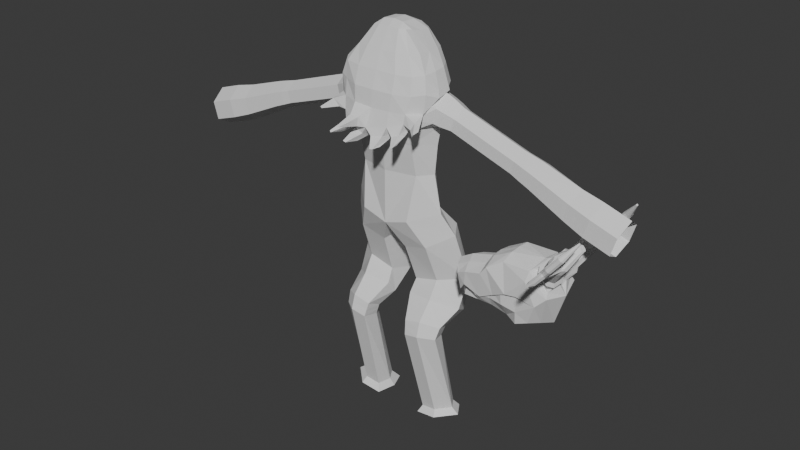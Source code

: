 # Source: shrieking.blend  (saved by Blender 5.0.119; exported with 4.5.12 LTS)
import bpy
from mathutils import Matrix  # noqa: F401  (used for matrix-valued properties, if any)

bpy.ops.wm.read_factory_settings(use_empty=True)
scene = bpy.context.scene
scene.name = 'Scene'

# ---- collections
col_collection = bpy.data.collections.new('Collection'); scene.collection.children.link(col_collection)

# ---- world
world_world = bpy.data.worlds.new('World'); scene.world = world_world
world_world.use_nodes = True; world_world.node_tree.nodes.clear()
_N = world_world.node_tree.nodes; _L = world_world.node_tree.links
n0 = _N.new('ShaderNodeOutputWorld'); n0.name = 'World Output'; n0.location = (200, 100)
n1 = _N.new('ShaderNodeBackground'); n1.name = 'Background'; n1.location = (-200, 100)
n1.inputs[0].default_value = (0.05088, 0.05088, 0.05088, 1.0)
_L.new(n1.outputs[0], n0.inputs[0])
n0.is_active_output = True
world_world.color = (0.05088, 0.05088, 0.05088)
world_world.sun_shadow_jitter_overblur = 0.0

# ---- meshes
me_plane = bpy.data.meshes.new('Plane')
me_plane.from_pydata([(0.837, 0.001882, 0.1487), (1.219, 0.001882, 0.1487), (1.638, 0.001882, 0.1077), (1.814, 0.001882, 0.1761), (1.916, 0.001882, 0.4938), (1.676, 0.001882, 0.7931), (1.4, -0.003426, 0.8142), (1.203, 0.001882, 0.7149), (1.117, 0.001882, 0.6299), (0.8905, 0.001882, 0.5634), (0.745, 0.002915, 0.4788), (0.7888, 0.001882, 0.2308), (0.8721, 0.001882, 0.4942), (1.098, 0.001882, 0.508), (1.493, -0.0004795, 0.6515), (1.018, 0.001882, 0.1487), (1.441, 0.001882, 0.1017), (0.9149, 0.1484, 0.2041), (1.224, 0.1484, 0.2041), (1.545, 0.2362, 0.1662), (1.68, 0.2362, 0.2251), (1.756, 0.2662, 0.4332), (1.645, 0.2662, 0.65), (1.368, 0.2054, 0.7305), (1.212, 0.2482, 0.6344), (1.146, 0.2482, 0.5473), (0.9719, 0.2337, 0.4963), (0.8656, 0.2065, 0.4408), (0.8939, 0.1891, 0.2695), (0.9579, 0.224, 0.3571), (1.131, 0.2169, 0.2852), (1.434, 0.2649, 0.4443), (1.069, 0.1484, 0.2041), (1.395, 0.1484, 0.1681), (1.295, 0.001882, 0.5969), (1.283, 0.2307, 0.3647), (1.549, 0.255, 0.4563), (0.8265, 0.0004585, 0.3147), (0.9582, 0.1986, 0.3673), (1.076, 0.2114, 0.346), (1.238, 0.1898, 0.4008), (1.372, 0.239, 0.4489), (1.549, 0.2287, 0.4731), (1.747, 0.1191, 0.2006), (1.855, 0.2292, 0.5299), (0.8414, 0.09278, 0.2502), (0.9335, 0.1577, 0.463), (1.663, 0.2292, 0.7497), (1.114, 0.1885, 0.4375), (1.401, 0.1202, 0.8086), (1.464, 0.1885, 0.6207), (1.208, 0.1191, 0.7019), (1.044, 0.07513, 0.1764), (1.222, 0.07513, 0.1764), (1.132, 0.1191, 0.6016), (0.86, 0.07674, 0.1771), (1.418, 0.07513, 0.1349), (1.592, 0.1191, 0.1333), (0.9312, 0.1191, 0.5429), (0.8053, 0.1201, 0.4728), (1.289, 0.1885, 0.5291), (0.8527, 0.08702, 0.3172), (1.055, 0.08946, 0.3022), (1.221, 0.09059, 0.313), (1.396, 0.09123, 0.3098), (1.016, 0.0002196, 0.2622), (1.218, 0.0002196, 0.2622), (1.407, 0.0004585, 0.2759), (1.487, 0.1836, 0.7115), (1.55, -0.002609, 0.7358), (1.549, 0.09191, 0.3052), (1.56, 0.001143, 0.2714), (0.9304, 0.1484, 0.2808), (0.8317, 0.00117, 0.2317), (1.543, 0.2428, 0.2887), (1.383, 0.2374, 0.3085), (1.229, 0.1996, 0.303), (1.072, 0.1996, 0.2749), (0.8475, 0.08702, 0.2475), (1.85, 0.06677, 0.8569), (1.8, 0.1083, 0.8762), (1.938, 0.1124, 0.6897), (1.924, 0.07144, 0.7519), (1.85, 0.2391, 0.6745), (1.9, 0.1966, 0.6528), (1.751, 0.2052, 0.8307), (1.761, 0.2425, 0.7753), (1.735, 0.04869, 0.7928), (1.762, 0.001016, 0.7715), (1.718, 0.001395, 0.8049), (1.856, 0.006336, 0.6469), (1.874, 0.05581, 0.6129), (1.867, 0.001794, 0.5828), (1.86, 0.1555, 0.6074), (1.822, 0.1893, 0.6137), (1.837, 0.1853, 0.576), (1.721, 0.1868, 0.7134), (1.714, 0.1546, 0.7681), (1.68, 0.1843, 0.7593), (1.832, 0.136, 0.8637), (1.868, 0.106, 0.8498), (1.921, 0.1094, 0.7741), (1.931, 0.1389, 0.7293), (1.904, 0.1995, 0.7028), (1.868, 0.2302, 0.7184), (1.803, 0.2326, 0.791), (1.796, 0.2057, 0.8309), (1.897, 0.2028, 0.9732), (1.923, 0.1689, 0.9507), (1.992, 0.1791, 0.8891), (2.021, 0.2168, 0.8627), (2.022, 0.2884, 0.8632), (1.894, 0.2876, 0.9714), (1.942, 0.2036, 1.026), (1.969, 0.1698, 1.003), (2.037, 0.18, 0.9417), (2.067, 0.2177, 0.9154), (2.068, 0.2893, 0.9159), (1.94, 0.2885, 1.024), (2.105, 0.1401, 1.128), (2.115, 0.1271, 1.12), (2.141, 0.131, 1.096), (2.153, 0.1454, 1.086), (2.153, 0.1729, 1.086), (2.143, 0.1859, 1.095), (2.113, 0.186, 1.119), (2.104, 0.1726, 1.127), (2.009, 0.3225, 0.8877), (1.986, 0.3223, 0.8854), (1.989, 0.3155, 0.8635), (2.008, 0.3093, 0.8705), (1.919, 0.3223, 0.9386), (1.917, 0.3226, 0.9615), (1.901, 0.309, 0.9575), (1.898, 0.3153, 0.9364), (2.041, 0.3234, 0.9496), (2.043, 0.3231, 0.9268), (2.059, 0.3104, 0.9305), (2.06, 0.3133, 0.9507), (1.95, 0.3232, 1.001), (1.974, 0.3234, 1.003), (1.972, 0.3136, 1.021), (1.953, 0.3099, 1.017), (1.939, 0.5526, 0.9241), (1.938, 0.5538, 0.9475), (1.981, 0.5503, 0.9109), (1.957, 0.5511, 0.9091), (1.986, 0.5535, 0.9778), (1.955, 0.5279, 0.972), (2.003, 0.5254, 0.9309), (2.003, 0.552, 0.9626), (1.962, 0.4725, 0.8962), (1.986, 0.4722, 0.8983), (1.927, 0.4739, 0.9249), (1.925, 0.4746, 0.948), (1.953, 0.4874, 0.9778), (1.976, 0.4748, 0.9818), (2.011, 0.4734, 0.953), (2.011, 0.485, 0.93), (1.977, 0.7401, 0.9821), (1.979, 0.7389, 0.9587), (1.996, 0.7374, 0.9437), (2.02, 0.7366, 0.9455), (2.025, 0.7398, 1.012), (2.001, 0.7406, 1.01), (2.044, 0.737, 0.9736), (2.043, 0.7383, 0.9973), (2.04, 0.5864, 1.049), (2.03, 0.5714, 1.063), (2.081, 0.5668, 1.024), (2.065, 0.5842, 1.03), (2.036, 0.5274, 1.074), (2.052, 0.5105, 1.068), (2.081, 0.5091, 1.045), (2.091, 0.5248, 1.032), (2.14, 0.5663, 1.2), (2.154, 0.5806, 1.189), (2.177, 0.5774, 1.17), (2.19, 0.5597, 1.159), (2.147, 0.5018, 1.19), (2.136, 0.519, 1.2), (2.189, 0.5139, 1.157), (2.176, 0.4991, 1.167), (2.028, 0.8475, 1.011), (2.028, 0.8481, 1.021), (2.038, 0.8483, 1.033), (2.048, 0.8479, 1.034), (2.056, 0.8473, 1.027), (2.056, 0.8468, 1.017), (2.046, 0.8466, 1.005), (2.036, 0.8469, 1.004), (2.265, 0.4605, 1.331), (2.267, 0.4561, 1.327), (2.274, 0.4551, 1.321), (2.278, 0.4586, 1.319), (2.273, 0.4757, 1.332), (2.269, 0.4722, 1.334), (2.281, 0.4701, 1.322), (2.279, 0.4747, 1.326)], [], [(43, 44, 21, 20), (45, 46, 29, 28), (44, 47, 22, 21), (46, 48, 30, 29), (47, 49, 23, 22), (60, 50, 31, 35), (49, 51, 24, 23), (52, 53, 18, 32), (51, 54, 25, 24), (55, 52, 32, 17), (56, 57, 19, 33), (54, 58, 26, 25), (53, 56, 33, 18), (58, 59, 27, 26), (57, 43, 20, 19), (59, 45, 28, 27), (48, 60, 35, 30), (24, 35, 31, 23), (25, 30, 35, 24), (26, 29, 30, 25), (27, 28, 29, 26), (22, 23, 31, 36), (78, 72, 38, 61), (77, 39, 38, 72), (76, 40, 39, 77), (75, 41, 40, 76), (74, 75, 33, 19), (73, 78, 61, 37), (13, 34, 60, 48), (10, 11, 45, 59), (2, 3, 43, 57), (9, 10, 59, 58), (1, 16, 56, 53), (8, 9, 58, 54), (16, 2, 57, 56), (0, 15, 52, 55), (7, 8, 54, 51), (15, 1, 53, 52), (6, 7, 51, 49), (34, 14, 50, 60), (5, 6, 49, 47), (12, 13, 48, 46), (11, 12, 46, 45), (3, 4, 44, 43), (39, 62, 61, 38), (40, 63, 62, 39), (41, 64, 63, 40), (37, 61, 62, 65), (63, 66, 65, 62), (64, 67, 66, 63), (69, 68, 50, 14), (50, 68, 36, 31), (67, 64, 70, 71), (42, 70, 64, 41), (0, 55, 78, 73), (42, 41, 75, 74), (33, 75, 76, 18), (18, 76, 77, 32), (32, 77, 72, 17), (55, 17, 72, 78), (19, 20, 74), (21, 42, 74, 20), (21, 22, 36), (43, 3, 71, 70), (43, 44, 21, 42, 70), (69, 47, 5), (69, 47, 22, 68), (21, 36, 68, 22), (87, 88, 89), (90, 91, 92), (93, 94, 95), (96, 97, 98), (87, 80, 79, 88), (81, 91, 90, 82), (83, 94, 93, 84), (85, 97, 96, 86), (80, 85, 106, 99), (87, 97, 85, 80), (90, 88, 79, 82), (93, 91, 81, 84), (96, 94, 83, 86), (4, 5, 89, 88, 90, 92), (5, 47, 98, 97, 87, 89), (44, 4, 92, 91, 93, 95), (47, 44, 95, 94, 96, 98), (101, 100, 108, 109), (81, 82, 101, 102), (84, 81, 102, 103), (79, 80, 99, 100), (83, 84, 103, 104), (86, 83, 104, 105), (82, 79, 100, 101), (85, 86, 105, 106), (108, 107, 113, 114), (102, 101, 109, 110), (99, 106, 112, 107), (103, 102, 110, 111), (100, 99, 107, 108), (113, 118, 126, 119), (109, 108, 114, 115), (110, 109, 115, 116), (107, 112, 118, 113), (111, 110, 116, 117), (122, 121, 120, 119, 126, 125, 124, 123), (117, 116, 122, 123), (114, 113, 119, 120), (115, 114, 120, 121), (116, 115, 121, 122), (127, 128, 129, 130), (131, 132, 133, 134), (135, 136, 137, 138), (139, 140, 141, 142), (152, 145, 146, 151), (154, 132, 131, 153), (156, 140, 139, 155), (158, 136, 135, 157), (127, 152, 151, 128), (144, 154, 153, 143), (143, 160, 159, 144), (163, 147, 148, 164), (165, 149, 150, 166), (161, 146, 145, 162), (149, 169, 170, 150), (168, 148, 147, 167), (172, 156, 155, 171), (174, 158, 157, 173), (171, 180, 179, 172), (181, 174, 173, 182), (167, 176, 175, 168), (177, 170, 169, 178), (127, 130, 111, 117, 137, 136), (105, 104, 129, 128, 131, 134), (104, 103, 111, 130, 129), (127, 136, 158, 152), (131, 128, 151, 153), (112, 133, 132, 139, 142, 118), (139, 132, 154, 155), (106, 105, 134, 133, 112), (138, 137, 117, 123, 124), (135, 140, 156, 157), (141, 140, 135, 138, 124, 125), (118, 142, 141, 125, 126), (143, 146, 161, 160), (155, 154, 144, 148), (153, 151, 146, 143), (148, 144, 159, 164), (145, 149, 165, 162), (152, 158, 149, 145), (150, 147, 163, 166), (155, 148, 168, 171), (147, 150, 170, 167), (149, 158, 174, 169), (157, 156, 172, 173), (165, 166, 187, 188), (167, 170, 177, 176), (171, 168, 175, 180), (169, 174, 181, 178), (173, 172, 179, 182), (181, 182, 193, 194), (184, 183, 190, 189, 188, 187, 186, 185), (162, 165, 188, 189), (164, 159, 184, 185), (163, 164, 185, 186), (159, 160, 183, 184), (166, 163, 186, 187), (160, 161, 190, 183), (161, 162, 189, 190), (194, 193, 192, 191, 196, 195, 198, 197), (182, 179, 192, 193), (179, 180, 191, 192), (180, 175, 196, 191), (178, 181, 194, 197), (176, 177, 198, 195), (177, 178, 197, 198), (175, 176, 195, 196)])
_uv = me_plane.uv_layers.new(name='UVMap')
_uv.uv.foreach_set('vector', [0.0, 0.0, 0.0, 0.0, 0.0, 0.0, 0.0, 0.0, 0.0, 0.0, 0.0, 0.0, 0.0, 0.0, 0.0, 0.0, 0.0, 0.0, 0.0, 0.0, 0.0, 0.0, 0.0, 0.0, 0.0, 0.0, 0.0, 0.0, 0.0, 0.0, 0.0, 0.0, 0.0, 0.0, 0.0, 0.0, 0.0, 0.0, 0.0, 0.0, 0.0, 0.0, 0.0, 0.0, 0.0, 0.0, 0.0, 0.0, 0.0, 0.0, 0.0, 0.0, 0.0, 0.0, 0.0, 0.0, 0.0, 0.0, 0.0, 0.0, 0.0, 0.0, 0.0, 0.0, 0.0, 0.0, 0.0, 0.0, 0.0, 0.0, 0.0, 0.0, 0.0, 0.0, 0.0, 0.0, 0.0, 0.0, 0.0, 0.0, 0.0, 0.0, 0.0, 0.0, 0.0, 0.0, 0.0, 0.0, 0.0, 0.0, 0.0, 0.0, 0.0, 0.0, 0.0, 0.0, 0.0, 0.0, 0.0, 0.0, 0.0, 0.0, 0.0, 0.0, 0.0, 0.0, 0.0, 0.0, 0.0, 0.0, 0.0, 0.0, 0.0, 0.0, 0.0, 0.0, 0.0, 0.0, 0.0, 0.0, 0.0, 0.0, 0.0, 0.0, 0.0, 0.0, 0.0, 0.0, 0.0, 0.0, 0.0, 0.0, 0.0, 0.0, 0.0, 0.0, 0.0, 0.0, 0.0, 0.0, 0.0, 0.0, 0.0, 0.0, 0.0, 0.0, 0.0, 0.0, 0.0, 0.0, 0.0, 0.0, 0.0, 0.0, 0.0, 0.0, 0.0, 0.0, 0.0, 0.0, 0.0, 0.0, 0.0, 0.0, 0.0, 0.0, 0.0, 0.0, 0.0, 0.0, 0.0, 0.0, 0.0, 0.0, 0.0, 0.0, 0.0, 0.0, 0.0, 0.0, 0.0, 0.0, 0.0, 0.0, 0.0, 0.0, 0.0, 0.0, 0.0, 0.0, 0.0, 0.0, 0.0, 0.0, 0.0, 0.0, 0.0, 0.0, 0.0, 0.0, 0.0, 0.0, 0.0, 0.0, 0.0, 0.0, 0.0, 0.0, 0.0, 0.0, 0.0, 0.0, 0.0, 0.0, 0.0, 0.0, 0.0, 0.0, 0.0, 0.0, 0.0, 0.0, 0.0, 0.0, 0.0, 0.0, 0.0, 0.0, 0.0, 0.0, 0.0, 0.0, 0.0, 0.0, 0.0, 0.0, 0.0, 0.0, 0.0, 0.0, 0.0, 0.0, 0.0, 0.0, 0.0, 0.0, 0.0, 0.0, 0.0, 0.0, 0.0, 0.0, 0.0, 0.0, 0.0, 0.0, 0.0, 0.0, 0.0, 0.0, 0.0, 0.0, 0.0, 0.0, 0.0, 0.0, 0.0, 0.0, 0.0, 0.0, 0.0, 0.0, 0.0, 0.0, 0.0, 0.0, 0.0, 0.0, 0.0, 0.0, 0.0, 0.0, 0.0, 0.0, 0.0, 0.0, 0.0, 0.0, 0.0, 0.0, 0.0, 0.0, 0.0, 0.0, 0.0, 0.0, 0.0, 0.0, 0.0, 0.0, 0.0, 0.0, 0.0, 0.0, 0.0, 0.0, 0.0, 0.0, 0.0, 0.0, 0.0, 0.0, 0.0, 0.0, 0.0, 0.0, 0.0, 0.0, 0.0, 0.0, 0.0, 0.0, 0.0, 0.0, 0.0, 0.0, 0.0, 0.0, 0.0, 0.0, 0.0, 0.0, 0.0, 0.0, 0.0, 0.0, 0.0, 0.0, 0.0, 0.0, 0.0, 0.0, 0.0, 0.0, 0.0, 0.0, 0.0, 0.0, 0.0, 0.0, 0.0, 0.0, 0.0, 0.0, 0.0, 0.0, 0.0, 0.0, 0.0, 0.0, 0.0, 0.0, 0.0, 0.0, 0.0, 0.0, 0.0, 0.0, 0.0, 0.0, 0.0, 0.0, 0.0, 0.0, 0.0, 0.0, 0.0, 0.0, 0.0, 0.0, 0.0, 0.0, 0.0, 0.0, 0.0, 0.0, 0.0, 0.0, 0.0, 0.0, 0.0, 0.0, 0.0, 0.0, 0.0, 0.0, 0.0, 0.0, 0.0, 0.0, 0.0, 0.0, 0.0, 0.0, 0.0, 0.0, 0.0, 0.0, 0.0, 0.0, 0.0, 0.0, 0.0, 0.0, 0.0, 0.0, 0.0, 0.0, 0.0, 0.0, 0.0, 0.0, 0.0, 0.0, 0.0, 0.0, 0.0, 0.0, 0.0, 0.0, 0.0, 0.0, 0.0, 0.0, 0.0, 0.0, 0.0, 0.0, 0.0, 0.0, 0.0, 0.0, 0.0, 0.0, 0.0, 0.0, 0.0, 0.0, 0.0, 0.0, 0.0, 0.0, 0.0, 0.0, 0.0, 0.0, 0.0, 0.0, 0.0, 0.0, 0.0, 0.0, 0.0, 0.0, 0.0, 0.0, 0.0, 0.0, 0.0, 0.0, 0.0, 0.0, 0.0, 0.0, 0.0, 0.0, 0.0, 0.0, 0.0, 0.0, 0.0, 0.0, 0.0, 0.0, 0.0, 0.0, 0.0, 0.0, 0.0, 0.0, 0.0, 0.0, 0.0, 0.0, 0.0, 0.0, 0.0, 0.0, 0.0, 0.0, 0.0, 0.0, 0.0, 0.0, 0.0, 0.0, 0.0, 0.0, 0.0, 0.0, 0.0, 0.0, 0.0, 0.0, 0.0, 0.0, 0.0, 0.0, 0.0, 0.0, 0.0, 0.0, 0.0, 0.0, 0.0, 0.0, 0.0, 0.0, 0.0, 0.0, 0.0, 0.0, 0.0, 0.0, 0.0, 0.0, 0.0, 0.0, 0.0, 0.0, 0.0, 0.0, 0.0, 0.0, 0.0, 0.0, 0.0, 0.0, 0.0, 0.0, 0.0, 0.0, 0.0, 0.0, 0.0, 0.0, 0.0, 0.0, 0.0, 0.0, 0.0, 0.0, 0.0, 0.0, 0.0, 0.0, 0.0, 0.0, 0.0, 0.0, 0.0, 0.0, 0.0, 0.0, 0.0, 0.0, 0.0, 0.0, 0.0, 0.0, 0.0, 0.0, 0.0, 0.0, 0.0, 0.0, 0.0, 0.0, 0.0, 0.0, 0.0, 0.0, 0.0, 0.0, 0.0, 0.0, 0.0, 0.0, 0.0, 0.0, 0.0, 0.0, 0.0, 0.0, 0.0, 0.0, 0.0, 0.0, 0.0, 0.0, 0.0, 0.0, 0.0, 0.0, 0.0, 0.0, 0.0, 0.0, 0.0, 0.0, 0.0, 0.0, 0.0, 0.0, 0.0, 0.0, 0.0, 0.0, 0.0, 0.0, 0.0, 0.0, 0.0, 0.0, 0.0, 0.0, 0.0, 0.0, 0.0, 0.0, 0.0, 0.0, 0.0, 0.0, 0.0, 0.0, 0.0, 0.0, 0.0, 0.0, 0.0, 0.0, 0.0, 0.0, 0.0, 0.0, 0.0, 0.0, 0.0, 0.0, 0.0, 0.0, 0.0, 0.0, 0.0, 0.0, 0.0, 0.0, 0.0, 0.0, 0.0, 0.0, 0.0, 0.0, 0.0, 0.0, 0.0, 0.0, 0.0, 0.0, 0.0, 0.0, 0.0, 0.0, 0.0, 0.0, 0.0, 0.0, 0.0, 0.0, 0.0, 0.0, 0.0, 0.0, 0.0, 0.0, 0.0, 0.0, 0.0, 0.0, 0.0, 0.0, 0.0, 0.0, 0.0, 0.0, 0.0, 0.0, 0.0, 0.0, 0.0, 0.0, 0.0, 0.0, 0.0, 0.0, 0.0, 0.0, 0.0, 0.0, 0.0, 0.0, 0.0, 0.0, 0.0, 0.0, 0.0, 0.0, 0.0, 0.0, 0.0, 0.0, 0.0, 0.0, 0.0, 0.0, 0.0, 0.0, 0.0, 0.0, 0.0, 0.0, 0.0, 0.0, 0.0, 0.0, 0.0, 0.0, 0.0, 0.0, 0.0, 0.0, 0.0, 0.0, 0.0, 0.0, 0.0, 0.0, 0.0, 0.0, 0.0, 0.0, 0.0, 0.0, 0.0, 0.0, 0.0, 0.0, 0.0, 0.0, 0.0, 0.0, 0.0, 0.0, 0.0, 0.0, 0.0, 0.0, 0.0, 0.0, 0.0, 0.0, 0.0, 0.0, 0.0, 0.0, 0.0, 0.0, 0.0, 0.0, 0.0, 0.0, 0.0, 0.0, 0.0, 0.0, 0.0, 0.0, 0.0, 0.0, 0.0, 0.0, 0.0, 0.0, 0.0, 0.0, 0.0, 0.0, 0.0, 0.0, 0.0, 0.0, 0.0, 0.0, 0.0, 0.0, 0.0, 0.0, 0.0, 0.0, 0.0, 0.0, 0.0, 0.0, 0.0, 0.0, 0.0, 0.0, 0.0, 0.0, 0.0, 0.0, 0.0, 0.0, 0.0, 0.0, 0.0, 0.0, 0.0, 0.0, 0.0, 0.0, 0.0, 0.0, 0.0, 0.0, 0.0, 0.0, 0.0, 0.0, 0.0, 0.0, 0.0, 0.0, 0.0, 0.0, 0.0, 0.0, 0.0, 0.0, 0.0, 0.0, 0.0, 0.0, 0.0, 0.0, 0.0, 0.0, 0.0, 0.0, 0.0, 0.0, 0.0, 0.0, 0.0, 0.0, 0.0, 0.0, 0.0, 0.0, 0.0, 0.0, 0.0, 0.0, 0.0, 0.0, 0.0, 0.0, 0.0, 0.0, 0.0, 0.0, 0.0, 0.0, 0.0, 0.0, 0.0, 0.0, 0.0, 0.0, 0.0, 0.0, 0.0, 0.0, 0.0, 0.0, 0.0, 0.0, 0.0, 0.0, 0.0, 0.0, 0.0, 0.0, 0.0, 0.0, 0.0, 0.0, 0.0, 0.0, 0.0, 0.0, 0.0, 0.0, 0.0, 0.0, 0.0, 0.0, 0.0, 0.0, 0.0, 0.0, 0.0, 0.0, 0.0, 0.0, 0.0, 0.0, 0.0, 0.0, 0.0, 0.0, 0.0, 0.0, 0.0, 0.0, 0.0, 0.0, 0.0, 0.0, 0.0, 0.0, 0.0, 0.0, 0.0, 0.0, 0.0, 0.0, 0.0, 0.0, 0.0, 0.0, 0.0, 0.0, 0.0, 0.0, 0.0, 0.0, 0.0, 0.0, 0.0, 0.0, 0.0, 0.0, 0.0, 0.0, 0.0, 0.0, 0.0, 0.0, 0.0, 0.0, 0.0, 0.0, 0.0, 0.0, 0.0, 0.0, 0.0, 0.0, 0.0, 0.0, 0.0, 0.0, 0.0, 0.0, 0.0, 0.0, 0.0, 0.0, 0.0, 0.0, 0.0, 0.0, 0.0, 0.0, 0.0, 0.0, 0.0, 0.0, 0.0, 0.0, 0.0, 0.0, 0.0, 0.0, 0.0, 0.0, 0.0, 0.0, 0.0, 0.0, 0.0, 0.0, 0.0, 0.0, 0.0, 0.0, 0.0, 0.0, 0.0, 0.0, 0.0, 0.0, 0.0, 0.0, 0.0, 0.0, 0.0, 0.0, 0.0, 0.0, 0.0, 0.0, 0.0, 0.0, 0.0, 0.0, 0.0, 0.0, 0.0, 0.0, 0.0, 0.0, 0.0, 0.0, 0.0, 0.0, 0.0, 0.0, 0.0, 0.0, 0.0, 0.0, 0.0, 0.0, 0.0, 0.0, 0.0, 0.0, 0.0, 0.0, 0.0, 0.0, 0.0, 0.0, 0.0, 0.0, 0.0, 0.0, 0.0, 0.0, 0.0, 0.0, 0.0, 0.0, 0.0, 0.0, 0.0, 0.0, 0.0, 0.0, 0.0, 0.0, 0.0, 0.0, 0.0, 0.0, 0.0, 0.0, 0.0, 0.0, 0.0, 0.0, 0.0, 0.0, 0.0, 0.0, 0.0, 0.0, 0.0, 0.0, 0.0, 0.0, 0.0, 0.0, 0.0, 0.0, 0.0, 0.0, 0.0, 0.0, 0.0, 0.0, 0.0, 0.0, 0.0, 0.0, 0.0, 0.0, 0.0, 0.0, 0.0, 0.0, 0.0, 0.0, 0.0, 0.0, 0.0, 0.0, 0.0, 0.0, 0.0, 0.0, 0.0, 0.0, 0.0, 0.0, 0.0, 0.0, 0.0, 0.0, 0.0, 0.0, 0.0, 0.0, 0.0, 0.0, 0.0, 0.0, 0.0, 0.0, 0.0, 0.0, 0.0, 0.0, 0.0, 0.0, 0.0, 0.0, 0.0, 0.0, 0.0, 0.0, 0.0, 0.0, 0.0, 0.0, 0.0, 0.0, 0.0, 0.0, 0.0, 0.0, 0.0, 0.0, 0.0, 0.0, 0.0, 0.0, 0.0, 0.0, 0.0, 0.0, 0.0, 0.0, 0.0, 0.0, 0.0, 0.0, 0.0, 0.0, 0.0, 0.0, 0.0, 0.0, 0.0, 0.0, 0.0, 0.0, 0.0, 0.0, 0.0, 0.0, 0.0, 0.0, 0.0, 0.0, 0.0, 0.0, 0.0, 0.0, 0.0, 0.0, 0.0, 0.0, 0.0, 0.0, 0.0, 0.0, 0.0, 0.0, 0.0, 0.0, 0.0, 0.0, 0.0, 0.0, 0.0, 0.0, 0.0, 0.0, 0.0, 0.0, 0.0, 0.0, 0.0, 0.0, 0.0, 0.0, 0.0, 0.0, 0.0, 0.0, 0.0, 0.0, 0.0, 0.0, 0.0, 0.0, 0.0, 0.0, 0.0, 0.0, 0.0, 0.0, 0.0, 0.0, 0.0, 0.0, 0.0, 0.0, 0.0, 0.0, 0.0, 0.0, 0.0, 0.0, 0.0, 0.0, 0.0, 0.0, 0.0, 0.0, 0.0, 0.0, 0.0, 0.0, 0.0, 0.0, 0.0, 0.0, 0.0, 0.0, 0.0, 0.0, 0.0, 0.0, 0.0, 0.0, 0.0, 0.0, 0.0, 0.0, 0.0, 0.0, 0.0, 0.0, 0.0, 0.0, 0.0, 0.0, 0.0, 0.0, 0.0, 0.0, 0.0, 0.0, 0.0, 0.0, 0.0, 0.0, 0.0, 0.0, 0.0, 0.0, 0.0, 0.0, 0.0, 0.0, 0.0, 0.0, 0.0, 0.0, 0.0, 0.0, 0.0, 0.0, 0.0, 0.0, 0.0, 0.0, 0.0, 0.0, 0.0, 0.0, 0.0, 0.0, 0.0, 0.0, 0.0, 0.0, 0.0, 0.0, 0.0, 0.0, 0.0, 0.0, 0.0, 0.0, 0.0, 0.0, 0.0, 0.0, 0.0, 0.0, 0.0, 0.0, 0.0, 0.0, 0.0, 0.0, 0.0, 0.0, 0.0, 0.0, 0.0, 0.0, 0.0, 0.0, 0.0, 0.0, 0.0, 0.0, 0.0, 0.0, 0.0, 0.0, 0.0, 0.0, 0.0, 0.0, 0.0, 0.0, 0.0, 0.0, 0.0, 0.0, 0.0, 0.0, 0.0, 0.0, 0.0, 0.0, 0.0, 0.0, 0.0, 0.0, 0.0, 0.0, 0.0, 0.0, 0.0, 0.0, 0.0, 0.0, 0.0, 0.0, 0.0, 0.0, 0.0, 0.0, 0.0, 0.0, 0.0, 0.0, 0.0, 0.0, 0.0, 0.0, 0.0, 0.0, 0.0, 0.0, 0.0, 0.0, 0.0, 0.0, 0.0, 0.0, 0.0, 0.0, 0.0, 0.0, 0.0, 0.0, 0.0, 0.0, 0.0, 0.0, 0.0, 0.0])
me_plane.update()
me_plane_001 = bpy.data.meshes.new('Plane.001')
me_plane_001.from_pydata([(-0.0003471, 0.007202, 2.177), (-0.566, 0.0141, 2.055), (-0.5435, 0.164, 1.97), (-0.5037, 0.1665, 1.819), (-0.4835, 0.009105, 1.743), (-0.001553, -0.2966, 1.725), (0.001156, -0.3417, 1.862), (-0.4486, 0.002898, 1.541), (-0.421, 0.002898, 1.234), (-0.5023, 0.002897, 0.846), (-0.3036, 0.1424, 1.53), (-0.3206, 0.2128, 0.7941), (-0.3169, 0.1424, 1.236), (0.0002286, 0.2401, 2.071), (0.001546, 0.3079, 1.876), (0.002051, 0.2744, 1.671), (0.001546, 0.2422, 1.528), (0.001546, 0.2422, 1.252), (0.001546, 0.2422, 0.7004), (-0.3363, 0.2595, 1.863), (-0.3342, 0.1972, 2.027), (-0.3369, 0.169, 1.702), (-0.3471, 0.003739, 2.124), (0.00409, -0.2585, 2.104), (-0.5013, -0.1458, 1.81), (-0.5416, -0.1458, 1.962), (-0.0003471, -0.2571, 1.568), (-0.0003471, -0.2227, 1.242), (-0.3123, -0.1443, 1.237), (-0.2629, -0.2239, 0.7716), (-0.3109, -0.2174, 1.57), (-0.0003471, -0.2227, 0.689), (-0.3394, -0.2388, 1.727), (-0.3687, -0.2558, 1.847), (-0.3666, -0.2193, 2.047), (0.0005993, 0.009785, 0.564), (-0.6039, 0.1026, 0.6085), (-0.4558, 0.3193, 0.6139), (-0.1632, 0.37, 0.5298), (-0.3981, -0.09984, 0.4892), (-0.1356, -0.07914, 0.4092), (-0.07021, 0.1707, 0.4607), (-0.6517, 0.2698, 0.08336), (-0.5227, 0.4779, -0.01151), (-0.2453, 0.4819, -0.07607), (-0.4224, 0.05778, 0.07801), (-0.1577, 0.06586, 0.002869), (-0.1168, 0.316, -0.06872), (-0.6406, 0.1349, -0.2124), (-0.5355, 0.3637, -0.3588), (-0.3164, 0.361, -0.376), (-0.4209, -0.05147, -0.1019), (-0.1431, -0.01146, -0.1316), (-0.136, 0.08841, -0.2612), (-0.5732, -0.1489, -0.4588), (-0.5096, 0.03498, -0.5084), (-0.3506, 0.05896, -0.5211), (-0.4266, -0.2598, -0.4335), (-0.2676, -0.2466, -0.4693), (-0.2679, -0.05737, -0.5193), (-0.6, 0.1261, -1.409), (-0.5157, 0.2562, -1.426), (-0.3487, 0.2834, -1.451), (-0.4661, -0.001078, -1.427), (-0.3046, 0.007602, -1.451), (-0.2735, 0.1609, -1.454), (-0.675, 0.1274, -1.469), (-0.5591, 0.3062, -1.492), (-0.2892, 0.3436, -1.527), (-0.491, -0.04728, -1.493), (-0.2691, -0.03536, -1.526), (-0.2264, 0.1753, -1.531), (-0.3453, 0.1044, -0.4463), (-0.2422, -0.04374, -0.4101), (-0.5892, -0.1003, -0.3439), (-0.4251, -0.2136, -0.283), (-0.5169, 0.08734, -0.4306), (-0.2435, -0.2086, -0.3261), (-0.348, 0.08171, -0.4837), (-0.5812, -0.1246, -0.4014), (-0.5132, 0.06116, -0.4695), (-0.255, -0.05056, -0.4647), (-0.4258, -0.2367, -0.3583), (-0.2555, -0.2276, -0.3977), (-0.6294, 0.02155, 2.02), (-0.6082, 0.163, 1.94), (-0.5706, 0.1654, 1.798), (-0.5516, 0.01683, 1.726), (-0.5684, -0.1294, 1.79), (-0.6064, -0.1294, 1.933), (-0.7199, 0.03207, 1.961), (-0.702, 0.1513, 1.894), (-0.6703, 0.1533, 1.774), (-0.6543, 0.02809, 1.713), (-0.6685, -0.09513, 1.767), (-0.7005, -0.09513, 1.888), (-1.384, 0.01638, 1.744), (-1.366, 0.1356, 1.677), (-1.334, 0.1376, 1.557), (-1.318, 0.01241, 1.496), (-1.333, -0.1108, 1.55), (-1.365, -0.1108, 1.671), (-1.477, 0.01452, 1.72), (-1.458, 0.1409, 1.649), (-1.424, 0.143, 1.522), (-1.407, 0.0103, 1.458), (-1.422, -0.1203, 1.514), (-1.456, -0.1203, 1.643), (-1.59, 0.01536, 1.689), (-1.569, 0.1495, 1.613), (-1.534, 0.1518, 1.478), (-1.516, 0.01089, 1.41), (-1.532, -0.1278, 1.47), (-1.568, -0.1278, 1.606), (-1.99, -0.004386, 1.562), (-1.965, 0.1348, 1.469), (-1.921, 0.1372, 1.304), (-1.899, -0.009027, 1.221), (-1.919, -0.1529, 1.294), (-1.963, -0.1529, 1.461), (-2.21, -0.00931, 1.508), (-2.179, 0.1437, 1.407), (-2.124, 0.1462, 1.228), (-2.098, -0.01457, 1.137), (-2.123, -0.1727, 1.217), (-2.177, -0.1726, 1.398), (-2.477, -0.002373, 1.418), (-2.446, 0.1506, 1.317), (-2.391, 0.1531, 1.137), (-2.365, -0.007638, 1.047), (-2.39, -0.1657, 1.127), (-2.444, -0.1657, 1.308)], [], [(11, 12, 8, 9), (17, 12, 11, 18), (16, 10, 12, 17), (10, 7, 8, 12), (14, 19, 20, 13), (15, 21, 19, 14), (15, 21, 10, 16), (4, 7, 10, 21), (4, 3, 19, 21), (3, 2, 20, 19), (0, 13, 20, 22), (22, 20, 2, 1), (22, 34, 23, 0), (23, 34, 33, 6), (6, 33, 32, 5), (5, 32, 30, 26), (24, 4, 32, 33), (25, 24, 33, 34), (22, 1, 25, 34), (30, 32, 4, 7), (27, 26, 30, 28), (8, 28, 30, 7), (9, 29, 28, 8), (31, 27, 28, 29), (31, 35, 41, 40), (11, 9, 36, 37), (18, 11, 37, 38), (35, 18, 38, 41), (29, 9, 36, 39), (31, 29, 39, 40), (41, 38, 44, 47), (39, 36, 42, 45), (38, 37, 43, 44), (40, 41, 47, 46), (40, 39, 45, 46), (37, 36, 42, 43), (46, 47, 53, 52), (46, 45, 51, 52), (43, 42, 48, 49), (47, 44, 50, 53), (45, 42, 48, 51), (44, 43, 49, 50), (81, 78, 56, 59), (82, 79, 54, 57), (78, 80, 55, 56), (81, 59, 58, 83), (83, 82, 57, 58), (80, 79, 54, 55), (58, 59, 65, 64), (58, 57, 63, 64), (55, 54, 60, 61), (59, 56, 62, 65), (57, 54, 60, 63), (56, 55, 61, 62), (65, 62, 68, 71), (63, 60, 66, 69), (62, 61, 67, 68), (64, 65, 71, 70), (64, 63, 69, 70), (61, 60, 66, 67), (49, 48, 74, 76), (52, 51, 75, 77), (53, 73, 77, 52), (50, 49, 76, 72), (51, 48, 74, 75), (53, 50, 72, 73), (76, 74, 79, 80), (77, 75, 82, 83), (73, 81, 83, 77), (72, 76, 80, 78), (75, 74, 79, 82), (73, 72, 78, 81), (2, 3, 86, 85), (24, 25, 89, 88), (25, 1, 84, 89), (3, 4, 87, 86), (1, 2, 85, 84), (4, 24, 88, 87), (89, 84, 90, 95), (86, 87, 93, 92), (84, 85, 91, 90), (87, 88, 94, 93), (88, 89, 95, 94), (85, 86, 92, 91), (93, 94, 100, 99), (94, 95, 101, 100), (91, 92, 98, 97), (95, 90, 96, 101), (92, 93, 99, 98), (90, 91, 97, 96), (101, 96, 102, 107), (98, 99, 105, 104), (96, 97, 103, 102), (99, 100, 106, 105), (100, 101, 107, 106), (97, 98, 104, 103), (105, 106, 112, 111), (106, 107, 113, 112), (103, 104, 110, 109), (107, 102, 108, 113), (104, 105, 111, 110), (102, 103, 109, 108), (113, 108, 114, 119), (110, 111, 117, 116), (108, 109, 115, 114), (111, 112, 118, 117), (112, 113, 119, 118), (109, 110, 116, 115), (115, 116, 122, 121), (119, 114, 120, 125), (116, 117, 123, 122), (114, 115, 121, 120), (117, 118, 124, 123), (118, 119, 125, 124), (120, 121, 127, 126), (123, 124, 130, 129), (124, 125, 131, 130), (121, 122, 128, 127), (125, 120, 126, 131), (122, 123, 129, 128)])
_uv = me_plane_001.uv_layers.new(name='UVMap')
_uv.uv.foreach_set('vector', [0.0, 0.0, 0.0, 0.0, 0.0, 0.0, 0.0, 0.0, 0.0, 0.0, 0.0, 0.0, 0.0, 0.0, 0.0, 0.0, 0.0, 0.0, 0.0, 0.0, 0.0, 0.0, 0.0, 0.0, 0.0, 0.0, 0.0, 0.0, 0.0, 0.0, 0.0, 0.0, 0.0, 0.0, 0.0, 0.0, 0.0, 0.0, 0.0, 0.0, 0.0, 0.0, 0.0, 0.0, 0.0, 0.0, 0.0, 0.0, 0.0, 0.0, 0.0, 0.0, 0.0, 0.0, 0.0, 0.0, 0.0, 0.0, 0.0, 0.0, 0.0, 0.0, 0.0, 0.0, 0.0, 0.0, 0.0, 0.0, 0.0, 0.0, 0.0, 0.0, 0.0, 0.0, 0.0, 0.0, 0.0, 0.0, 0.0, 0.0, 0.0, 0.0, 0.0, 0.0, 0.0, 0.0, 0.0, 0.0, 0.0, 0.0, 0.0, 0.0, 0.0, 0.0, 0.0, 0.0, 0.0, 0.0, 0.0, 0.0, 0.0, 0.0, 0.0, 0.0, 0.0, 0.0, 0.0, 0.0, 0.0, 0.0, 0.0, 0.0, 0.0, 0.0, 0.0, 0.0, 0.0, 0.0, 0.0, 0.0, 0.0, 0.0, 0.0, 0.0, 0.0, 0.0, 0.0, 0.0, 0.0, 0.0, 0.0, 0.0, 0.0, 0.0, 0.0, 0.0, 0.0, 0.0, 0.0, 0.0, 0.0, 0.0, 0.0, 0.0, 0.0, 0.0, 0.0, 0.0, 0.0, 0.0, 0.0, 0.0, 0.0, 0.0, 0.0, 0.0, 0.0, 0.0, 0.0, 0.0, 0.0, 0.0, 0.0, 0.0, 0.0, 0.0, 0.0, 0.0, 0.0, 0.0, 0.0, 0.0, 0.0, 0.0, 0.0, 0.0, 0.0, 0.0, 0.0, 0.0, 0.0, 0.0, 0.0, 0.0, 0.0, 0.0, 0.0, 0.0, 0.0, 0.0, 0.0, 0.0, 0.0, 0.0, 0.0, 0.0, 0.0, 0.0, 0.0, 0.0, 0.0, 0.0, 0.0, 0.0, 0.0, 0.0, 0.0, 0.0, 0.0, 0.0, 0.0, 0.0, 0.0, 0.0, 0.0, 0.0, 0.0, 0.0, 0.0, 0.0, 0.0, 0.0, 0.0, 0.0, 0.0, 0.0, 0.0, 0.0, 0.0, 0.0, 0.0, 0.0, 0.0, 0.0, 0.0, 0.0, 0.0, 0.0, 0.0, 0.0, 0.0, 0.0, 0.0, 0.0, 0.0, 0.0, 0.0, 0.0, 0.0, 0.0, 0.0, 0.0, 0.0, 0.0, 0.0, 0.0, 0.0, 0.0, 0.0, 0.0, 0.0, 0.0, 0.0, 0.0, 0.0, 0.0, 0.0, 0.0, 0.0, 0.0, 0.0, 0.0, 0.0, 0.0, 0.0, 0.0, 0.0, 0.0, 0.0, 0.0, 0.0, 0.0, 0.0, 0.0, 0.0, 0.0, 0.0, 0.0, 0.0, 0.0, 0.0, 0.0, 0.0, 0.0, 0.0, 0.0, 0.0, 0.0, 0.0, 0.0, 0.0, 0.0, 0.0, 0.0, 0.0, 0.0, 0.0, 0.0, 0.0, 0.0, 0.0, 0.0, 0.0, 0.0, 0.0, 0.0, 0.0, 0.0, 0.0, 0.0, 0.0, 0.0, 0.0, 0.0, 0.0, 0.0, 0.0, 0.0, 0.0, 0.0, 0.0, 0.0, 0.0, 0.0, 0.0, 0.0, 0.0, 0.0, 0.0, 0.0, 0.0, 0.0, 0.0, 0.0, 0.0, 0.0, 0.0, 0.0, 0.0, 0.0, 0.0, 0.0, 0.0, 0.0, 0.0, 0.0, 0.0, 0.0, 0.0, 0.0, 0.0, 0.0, 0.0, 0.0, 0.0, 0.0, 0.0, 0.0, 0.0, 0.0, 0.0, 0.0, 0.0, 0.0, 0.0, 0.0, 0.0, 0.0, 0.0, 0.0, 0.0, 0.0, 0.0, 0.0, 0.0, 0.0, 0.0, 0.0, 0.0, 0.0, 0.0, 0.0, 0.0, 0.0, 0.0, 0.0, 0.0, 0.0, 0.0, 0.0, 0.0, 0.0, 0.0, 0.0, 0.0, 0.0, 0.0, 0.0, 0.0, 0.0, 0.0, 0.0, 0.0, 0.0, 0.0, 0.0, 0.0, 0.0, 0.0, 0.0, 0.0, 0.0, 0.0, 0.0, 0.0, 0.0, 0.0, 0.0, 0.0, 0.0, 0.0, 0.0, 0.0, 0.0, 0.0, 0.0, 0.0, 0.0, 0.0, 0.0, 0.0, 0.0, 0.0, 0.0, 0.0, 0.0, 0.0, 0.0, 0.0, 0.0, 0.0, 0.0, 0.0, 0.0, 0.0, 0.0, 0.0, 0.0, 0.0, 0.0, 0.0, 0.0, 0.0, 0.0, 0.0, 0.0, 0.0, 0.0, 0.0, 0.0, 0.0, 0.0, 0.0, 0.0, 0.0, 0.0, 0.0, 0.0, 0.0, 0.0, 0.0, 0.0, 0.0, 0.0, 0.0, 0.0, 0.0, 0.0, 0.0, 0.0, 0.0, 0.0, 0.0, 0.0, 0.0, 0.0, 0.0, 0.0, 0.0, 0.0, 0.0, 0.0, 0.0, 0.0, 0.0, 0.0, 0.0, 0.0, 0.0, 0.0, 0.0, 0.0, 0.0, 0.0, 0.0, 0.0, 0.0, 0.0, 0.0, 0.0, 0.0, 0.0, 0.0, 0.0, 0.0, 0.0, 0.0, 0.0, 0.0, 0.0, 0.0, 0.0, 0.0, 0.0, 0.0, 0.0, 0.0, 0.0, 0.0, 0.0, 0.0, 0.0, 0.0, 0.0, 0.0, 0.0, 0.0, 0.0, 0.0, 0.0, 0.0, 0.0, 0.0, 0.0, 0.0, 0.0, 0.0, 0.0, 0.0, 0.0, 0.0, 0.0, 0.0, 0.0, 0.0, 0.0, 0.0, 0.0, 0.0, 0.0, 0.0, 0.0, 0.0, 0.0, 0.0, 0.0, 0.0, 0.0, 0.0, 0.0, 0.0, 0.0, 0.0, 0.0, 0.0, 0.0, 0.0, 0.0, 0.0, 0.0, 0.0, 0.0, 0.0, 0.0, 0.0, 0.0, 0.0, 0.0, 0.0, 0.0, 0.0, 0.0, 0.0, 0.0, 0.0, 0.0, 0.0, 0.0, 0.0, 0.0, 0.0, 0.0, 0.0, 0.0, 0.0, 0.0, 0.0, 0.0, 0.0, 0.0, 0.0, 0.0, 0.0, 0.0, 0.0, 0.0, 0.0, 0.0, 0.0, 0.0, 0.0, 0.0, 0.0, 0.0, 0.0, 0.0, 0.0, 0.0, 0.0, 0.0, 0.0, 0.0, 0.0, 0.0, 0.0, 0.0, 0.0, 0.0, 0.0, 0.0, 0.0, 0.0, 0.0, 0.0, 0.0, 0.0, 0.0, 0.0, 0.0, 0.0, 0.0, 0.0, 0.0, 0.0, 0.0, 0.0, 0.0, 0.0, 0.0, 0.0, 0.0, 0.0, 0.0, 0.0, 0.0, 0.0, 0.0, 0.0, 0.0, 0.0, 0.0, 0.0, 0.0, 0.0, 0.0, 0.0, 0.0, 0.0, 0.0, 0.0, 0.0, 0.0, 0.0, 0.0, 0.0, 0.0, 0.0, 0.0, 0.0, 0.0, 0.0, 0.0, 0.0, 0.0, 0.0, 0.0, 0.0, 0.0, 0.0, 0.0, 0.0, 0.0, 0.0, 0.0, 0.0, 0.0, 0.0, 0.0, 0.0, 0.0, 0.0, 0.0, 0.0, 0.0, 0.0, 0.0, 0.0, 0.0, 0.0, 0.0, 0.0, 0.0, 0.0, 0.0, 0.0, 0.0, 0.0, 0.0, 0.0, 0.0, 0.0, 0.0, 0.0, 0.0, 0.0, 0.0, 0.0, 0.0, 0.0, 0.0, 0.0, 0.0, 0.0, 0.0, 0.0, 0.0, 0.0, 0.0, 0.0, 0.0, 0.0, 0.0, 0.0, 0.0, 0.0, 0.0, 0.0, 0.0, 0.0, 0.0, 0.0, 0.0, 0.0, 0.0, 0.0, 0.0, 0.0, 0.0, 0.0, 0.0, 0.0, 0.0, 0.0, 0.0, 0.0, 0.0, 0.0, 0.0, 0.0, 0.0, 0.0, 0.0, 0.0, 0.0, 0.0, 0.0, 0.0, 0.0, 0.0, 0.0, 0.0, 0.0, 0.0, 0.0, 0.0, 0.0, 0.0, 0.0, 0.0, 0.0, 0.0, 0.0, 0.0, 0.0, 0.0, 0.0, 0.0, 0.0, 0.0, 0.0, 0.0, 0.0, 0.0, 0.0, 0.0, 0.0, 0.0, 0.0, 0.0, 0.0, 0.0, 0.0, 0.0, 0.0, 0.0, 0.0, 0.0, 0.0, 0.0, 0.0, 0.0, 0.0, 0.0, 0.0, 0.0, 0.0, 0.0, 0.0, 0.0, 0.0, 0.0, 0.0, 0.0, 0.0, 0.0, 0.0, 0.0, 0.0, 0.0, 0.0, 0.0, 0.0, 0.0, 0.0, 0.0, 0.0, 0.0, 0.0, 0.0, 0.0, 0.0, 0.0, 0.0, 0.0, 0.0, 0.0, 0.0, 0.0, 0.0, 0.0, 0.0, 0.0, 0.0, 0.0, 0.0, 0.0, 0.0, 0.0, 0.0, 0.0, 0.0, 0.0, 0.0, 0.0, 0.0, 0.0, 0.0, 0.0, 0.0, 0.0, 0.0, 0.0, 0.0, 0.0, 0.0, 0.0, 0.0, 0.0, 0.0, 0.0, 0.0, 0.0, 0.0, 0.0, 0.0, 0.0, 0.0, 0.0, 0.0, 0.0, 0.0, 0.0, 0.0, 0.0, 0.0, 0.0, 0.0, 0.0, 0.0, 0.0, 0.0, 0.0, 0.0, 0.0, 0.0, 0.0, 0.0, 0.0, 0.0, 0.0, 0.0, 0.0, 0.0, 0.0, 0.0, 0.0, 0.0, 0.0, 0.0, 0.0, 0.0, 0.0, 0.0, 0.0, 0.0, 0.0, 0.0, 0.0, 0.0, 0.0])
me_plane_001.update()
me_cube = bpy.data.meshes.new('Cube')
me_cube.from_pydata([(-2.18, -2.476, -2.428), (-1.848, -1.504, 0.689), (-2.772, 1.023, -1.705), (-1.931, 1.191, 0.5286), (2.393, -2.404, -2.566), (1.869, -1.465, 0.6674), (2.77, 1.283, -1.863), (1.846, 1.528, 0.4919), (-2.285, -2.104, -0.3431), (-2.545, 0.9849, -0.183), (2.517, 1.211, -0.2815), (2.466, -1.901, -0.437), (-0.0005798, 1.923, -1.603), (-0.01194, 1.913, 0.4885), (0.08513, -2.775, -2.582), (0.01558, -1.776, 0.6991), (0.11, -2.302, -0.387), (-0.01865, 1.964, -0.2789), (-3.389, -1.01, -1.981), (-2.282, -0.2816, 0.6173), (3.533, -0.6809, -1.792), (2.229, 0.01656, 0.5763), (3.039, -0.4327, -0.341), (-2.957, -0.6987, -0.2239), (0.02943, -0.3734, -2.451), (-2.191, -1.616, -3.41), (-2.178, -2.531, -3.318), (-0.08488, -3.097, -3.802), (2.344, -2.519, -3.173), (0.04884, -1.582, -4.058), (2.419, -1.389, -3.323), (-1.362, 0.2599, 1.638), (-1.088, 1.51, 1.427), (-0.0103, 1.644, 1.499), (0.9814, 1.486, 1.479), (1.367, 0.3429, 1.584), (1.138, -0.8442, 1.897), (0.05941, -1.083, 1.963), (-1.13, -0.9726, 1.845), (-0.0697, 0.5762, 2.216), (-2.889, -1.907, -2.499), (-2.239, 0.5921, 0.5665), (-2.86, 0.9272, -1.299), (-1.573, 1.828, -2.264), (1.056, 1.846, 0.4832), (2.87, 1.266, -1.408), (3.467, 0.3895, -1.609), (2.189, -0.834, 0.6272), (2.564, -2.18, -1.535), (1.342, -2.653, -2.589), (-1.054, -1.752, 0.7019), (-2.257, -2.264, -1.394), (-1.244, -2.318, -0.3681), (2.931, -1.269, -0.4001), (1.435, 1.779, -0.2871), (-2.959, 0.1687, -0.1823), (1.546, 1.704, -2.379), (-1.081, 1.824, 0.4957), (-1.177, -2.754, -2.531), (1.083, -1.73, 0.6895), (1.453, -2.203, -0.4216), (-1.475, 1.649, -0.2304), (-0.02502, 2.005, -1.118), (0.1356, -2.695, -1.483), (-3.519, 0.1118, -1.659), (-2.179, -0.8798, 0.6525), (3.043, -1.539, -2.682), (2.176, 0.8708, 0.5263), (2.978, 0.4341, -0.298), (-2.793, -1.518, -0.2877), (0.01308, 0.865, -1.701), (-1.71, -0.5855, -2.336), (-3.265, -0.9803, -1.275), (3.425, -0.5863, -1.398), (1.827, -0.3417, -2.353), (-2.245, -1.95, -3.418), (1.342, -2.86, -3.516), (-1.32, -2.829, -3.648), (0.03427, -2.087, -4.326), (2.452, -1.73, -3.397), (-1.357, -1.585, -3.837), (1.516, -1.454, -3.75), (-1.466, 0.965, 1.5), (0.7266, 1.615, 1.48), (1.24, -0.3985, 1.795), (-0.6775, -1.098, 1.909), (-0.7472, 1.615, 1.48), (0.7963, -1.098, 1.909), (-0.03793, -0.4841, 2.263), (-1.356, -0.3749, 1.749), (1.32, 1.035, 1.562), (-0.03353, 1.233, 1.917), (0.6279, 0.5112, 2.133), (-0.7673, 0.5112, 2.133), (-1.222, -2.701, -1.467), (3.185, -1.491, -1.475), (1.47, 1.876, -1.871), (-3.31, -0.009562, -1.241), (-1.483, 1.929, -1.815), (1.484, -2.551, -1.522), (-1.567, 0.867, -2.428), (-2.973, -1.846, -1.359), (3.388, 0.3881, -1.368), (1.623, 0.8683, -2.473), (1.427, -1.93, -4.016), (-1.305, -2.043, -4.039), (-0.7385, -0.54, 2.186), (0.6626, -0.54, 2.186), (0.667, 1.189, 1.857), (-0.7341, 1.189, 1.857), (1.787, -2.953, -3.982), (2.25, -2.815, -3.773), (2.384, -2.401, -3.925), (1.814, -2.512, -4.268), (2.407, -3.806, -4.249), (2.545, -3.765, -4.187), (2.479, -3.287, -4.206), (2.247, -3.332, -4.346), (0.386, -3.177, -4.184), (1.176, -3.073, -4.065), (0.4432, -2.682, -4.552), (1.285, -2.587, -4.365), (0.9234, -3.918, -4.649), (1.126, -3.891, -4.619), (0.7742, -3.402, -4.714), (1.243, -3.349, -4.61), (-1.133, -2.89, -4.169), (-0.3746, -3.054, -4.264), (-0.3497, -2.639, -4.538), (-1.172, -2.612, -4.362), (-1.168, -3.908, -4.677), (-0.931, -3.959, -4.707), (-0.6611, -3.193, -4.777), (-1.177, -3.176, -4.667), (-2.271, -2.299, -3.97), (-2.113, -2.555, -3.923), (-1.649, -2.89, -4.124), (-1.639, -2.361, -4.387), (-2.335, -3.042, -4.413), (-2.319, -3.801, -4.354), (-2.18, -3.901, -4.414), (-2.056, -3.069, -4.597), (3.199, -2.555, -2.897), (3.378, -2.274, -3.103), (2.998, -2.684, -3.316), (3.033, -2.318, -3.421), (3.696, -3.315, -3.246), (3.626, -2.722, -3.246), (3.649, -3.346, -3.345), (3.467, -2.801, -3.451), (-3.08, -2.384, -2.757), (-2.954, -2.706, -2.746), (-2.87, -2.318, -3.301), (-2.633, -2.599, -3.236), (-3.42, -2.823, -3.104), (-3.664, -3.161, -3.324), (-3.329, -2.794, -3.341), (-3.591, -3.137, -3.435), (-1.003, -3.36, -3.086), (-0.3838, -3.371, -3.138), (-1.102, -3.301, -3.595), (-0.5024, -3.4, -3.744), (-0.9755, -4.682, -3.475), (-0.8091, -4.692, -3.493), (-1.006, -3.941, -3.534), (-0.6605, -3.953, -3.647)], [], [(55, 41, 3, 9), (13, 44, 54, 17), (54, 44, 7, 10), (21, 47, 53, 22), (53, 47, 5, 11), (15, 50, 52, 16), (52, 50, 1, 8), (5, 59, 60, 11), (18, 25, 75, 40), (14, 58, 158, 159), (14, 63, 94, 58), (63, 16, 52, 94), (94, 52, 8, 51), (58, 94, 51, 0), (20, 73, 95, 66), (73, 22, 53, 95), (95, 53, 11, 48), (66, 95, 48, 4), (12, 62, 96, 56), (62, 17, 54, 96), (96, 54, 10, 45), (56, 96, 45, 6), (18, 72, 97, 64), (72, 23, 55, 97), (97, 55, 9, 42), (64, 97, 42, 2), (2, 42, 98, 43), (42, 9, 61, 98), (98, 61, 17, 62), (43, 98, 62, 12), (4, 48, 99, 49), (48, 11, 60, 99), (99, 60, 16, 63), (49, 99, 63, 14), (13, 33, 83, 44), (59, 87, 37, 15), (24, 29, 80, 71), (26, 0, 151, 153), (60, 59, 15, 16), (3, 57, 61, 9), (61, 57, 13, 17), (7, 67, 68, 10), (2, 43, 100, 64), (43, 12, 70, 100), (100, 70, 24, 71), (64, 100, 71, 18), (15, 37, 85, 50), (44, 83, 34, 7), (0, 51, 101, 40), (51, 8, 69, 101), (101, 69, 23, 72), (40, 101, 72, 18), (6, 45, 102, 46), (45, 10, 68, 102), (102, 68, 22, 73), (46, 102, 73, 20), (1, 38, 89, 65), (50, 85, 38, 1), (12, 56, 103, 70), (56, 6, 46, 103), (103, 46, 20, 74), (70, 103, 74, 24), (68, 67, 21, 22), (8, 1, 65, 69), (69, 65, 19, 23), (26, 77, 58, 0), (29, 81, 104, 78), (81, 30, 79, 104), (79, 28, 111, 112), (76, 27, 118, 119), (25, 80, 105, 75), (80, 29, 78, 105), (78, 27, 127, 128), (26, 75, 134, 135), (20, 30, 81, 74), (71, 80, 25, 18), (4, 28, 144, 142), (74, 81, 29, 24), (27, 76, 49, 14), (66, 79, 30, 20), (49, 76, 28, 4), (39, 93, 106, 88), (93, 31, 89, 106), (106, 89, 38, 85), (88, 106, 85, 37), (35, 92, 107, 84), (92, 39, 88, 107), (107, 88, 37, 87), (84, 107, 87, 36), (34, 83, 108, 90), (83, 33, 91, 108), (108, 91, 39, 92), (90, 108, 92, 35), (33, 86, 109, 91), (86, 32, 82, 109), (109, 82, 31, 93), (91, 109, 93, 39), (3, 32, 86, 57), (65, 89, 31, 19), (21, 35, 84, 47), (57, 86, 33, 13), (34, 90, 67, 7), (47, 84, 36, 5), (31, 82, 41, 19), (67, 90, 35, 21), (41, 82, 32, 3), (19, 41, 55, 23), (5, 36, 87, 59), (112, 111, 115, 116), (104, 79, 112, 113), (76, 104, 113, 110), (28, 76, 110, 111), (117, 116, 115, 114), (113, 112, 116, 117), (111, 110, 114, 115), (110, 113, 117, 114), (120, 121, 125, 124), (27, 78, 120, 118), (104, 76, 119, 121), (78, 104, 121, 120), (124, 125, 123, 122), (118, 120, 124, 122), (121, 119, 123, 125), (119, 118, 122, 123), (126, 129, 133, 130), (27, 77, 126, 127), (105, 78, 128, 129), (77, 105, 129, 126), (133, 132, 131, 130), (128, 127, 131, 132), (129, 128, 132, 133), (127, 126, 130, 131), (134, 137, 141, 138), (75, 105, 137, 134), (77, 26, 135, 136), (105, 77, 136, 137), (138, 141, 140, 139), (136, 135, 139, 140), (137, 136, 140, 141), (135, 134, 138, 139), (142, 144, 148, 146), (28, 79, 145, 144), (79, 66, 143, 145), (66, 4, 142, 143), (146, 148, 149, 147), (143, 142, 146, 147), (145, 143, 147, 149), (144, 145, 149, 148), (150, 152, 156, 154), (75, 26, 153, 152), (0, 40, 150, 151), (40, 75, 152, 150), (154, 156, 157, 155), (152, 153, 157, 156), (153, 151, 155, 157), (151, 150, 154, 155), (161, 159, 163, 165), (27, 14, 159, 161), (58, 77, 160, 158), (77, 27, 161, 160), (162, 164, 165, 163), (159, 158, 162, 163), (158, 160, 164, 162), (160, 161, 165, 164)])
_uv = me_cube.uv_layers.new(name='UVMap')
_uv.uv.foreach_set('vector', [0.5, 0.1875, 0.6042, 0.1875, 0.6042, 0.25, 0.5, 0.25, 0.6042, 0.375, 0.6042, 0.4375, 0.5, 0.4375, 0.5, 0.375, 0.5, 0.4375, 0.6042, 0.4375, 0.6042, 0.5, 0.5, 0.5, 0.6042, 0.625, 0.6042, 0.6875, 0.5, 0.6875, 0.5, 0.625, 0.5, 0.6875, 0.6042, 0.6875, 0.6042, 0.75, 0.5, 0.75, 0.6042, 0.875, 0.6059, 0.9375, 0.5, 0.9375, 0.5, 0.875, 0.5, 0.9375, 0.6059, 0.9375, 0.625, 1.0, 0.5, 1.0, 0.6042, 0.75, 0.6042, 0.8125, 0.5, 0.8125, 0.5, 0.75, 0.375, 0.125, 0.375, 0.125, 0.375, 0.0625, 0.3924, 0.0625, 0.3958, 0.875, 0.3941, 0.9375, 0.3941, 0.9375, 0.3958, 0.875, 0.3958, 0.875, 0.4401, 0.875, 0.4397, 0.9375, 0.3941, 0.9375, 0.4401, 0.875, 0.5, 0.875, 0.5, 0.9375, 0.4397, 0.9375, 0.4397, 0.9375, 0.5, 0.9375, 0.5, 1.0, 0.4375, 1.0, 0.3941, 0.9375, 0.4397, 0.9375, 0.4375, 1.0, 0.375, 1.0, 0.375, 0.625, 0.4379, 0.625, 0.4397, 0.6875, 0.3937, 0.6879, 0.4379, 0.625, 0.5, 0.625, 0.5, 0.6875, 0.4397, 0.6875, 0.4397, 0.6875, 0.5, 0.6875, 0.5, 0.75, 0.4401, 0.75, 0.3937, 0.6879, 0.4397, 0.6875, 0.4401, 0.75, 0.3958, 0.75, 0.375, 0.375, 0.4375, 0.375, 0.4375, 0.4375, 0.375, 0.4375, 0.4375, 0.375, 0.5, 0.375, 0.5, 0.4375, 0.4375, 0.4375, 0.4375, 0.4375, 0.5, 0.4375, 0.5, 0.5, 0.4375, 0.5, 0.375, 0.4375, 0.4375, 0.4375, 0.4375, 0.5, 0.375, 0.5, 0.375, 0.125, 0.4379, 0.125, 0.4375, 0.1875, 0.375, 0.1875, 0.4379, 0.125, 0.5, 0.125, 0.5, 0.1875, 0.4375, 0.1875, 0.4375, 0.1875, 0.5, 0.1875, 0.5, 0.25, 0.4375, 0.25, 0.375, 0.1875, 0.4375, 0.1875, 0.4375, 0.25, 0.375, 0.25, 0.375, 0.25, 0.4375, 0.25, 0.4375, 0.3125, 0.375, 0.3125, 0.4375, 0.25, 0.5, 0.25, 0.5, 0.3125, 0.4375, 0.3125, 0.4375, 0.3125, 0.5, 0.3125, 0.5, 0.375, 0.4375, 0.375, 0.375, 0.3125, 0.4375, 0.3125, 0.4375, 0.375, 0.375, 0.375, 0.3958, 0.75, 0.4401, 0.75, 0.4401, 0.8125, 0.3958, 0.8125, 0.4401, 0.75, 0.5, 0.75, 0.5, 0.8125, 0.4401, 0.8125, 0.4401, 0.8125, 0.5, 0.8125, 0.5, 0.875, 0.4401, 0.875, 0.3958, 0.8125, 0.4401, 0.8125, 0.4401, 0.875, 0.3958, 0.875, 0.6042, 0.375, 0.625, 0.375, 0.625, 0.4375, 0.6042, 0.4375, 0.6042, 0.8125, 0.625, 0.8125, 0.625, 0.875, 0.6042, 0.875, 0.25, 0.6042, 0.25, 0.6458, 0.1875, 0.6441, 0.1875, 0.6059, 0.375, 1.0, 0.375, 1.0, 0.375, 1.0, 0.375, 1.0, 0.5, 0.8125, 0.6042, 0.8125, 0.6042, 0.875, 0.5, 0.875, 0.6042, 0.25, 0.6042, 0.3125, 0.5, 0.3125, 0.5, 0.25, 0.5, 0.3125, 0.6042, 0.3125, 0.6042, 0.375, 0.5, 0.375, 0.6042, 0.5, 0.6042, 0.5625, 0.5, 0.5625, 0.5, 0.5, 0.125, 0.5, 0.1875, 0.5, 0.1875, 0.5603, 0.125, 0.5625, 0.1875, 0.5, 0.25, 0.5, 0.25, 0.5599, 0.1875, 0.5603, 0.1875, 0.5603, 0.25, 0.5599, 0.25, 0.6042, 0.1875, 0.6059, 0.125, 0.5625, 0.1875, 0.5603, 0.1875, 0.6059, 0.125, 0.625, 0.6042, 0.875, 0.625, 0.875, 0.625, 0.9375, 0.6059, 0.9375, 0.6042, 0.4375, 0.625, 0.4375, 0.625, 0.5, 0.6042, 0.5, 0.375, 0.0, 0.4375, 0.0, 0.4392, 0.0625, 0.3924, 0.0625, 0.4375, 0.0, 0.5, 0.0, 0.5, 0.0625, 0.4392, 0.0625, 0.4392, 0.0625, 0.5, 0.0625, 0.5, 0.125, 0.4379, 0.125, 0.3924, 0.0625, 0.4392, 0.0625, 0.4379, 0.125, 0.375, 0.125, 0.375, 0.5, 0.4375, 0.5, 0.4375, 0.5625, 0.375, 0.5621, 0.4375, 0.5, 0.5, 0.5, 0.5, 0.5625, 0.4375, 0.5625, 0.4375, 0.5625, 0.5, 0.5625, 0.5, 0.625, 0.4379, 0.625, 0.375, 0.5621, 0.4375, 0.5625, 0.4379, 0.625, 0.375, 0.625, 0.625, 0.0, 0.625, 0.0, 0.625, 0.0625, 0.6059, 0.0625, 0.6059, 0.9375, 0.625, 0.9375, 0.625, 1.0, 0.625, 1.0, 0.25, 0.5, 0.3125, 0.5, 0.3125, 0.5603, 0.25, 0.5599, 0.3125, 0.5, 0.375, 0.5, 0.375, 0.5621, 0.3125, 0.5603, 0.3125, 0.5603, 0.375, 0.5621, 0.375, 0.625, 0.3121, 0.6063, 0.25, 0.5599, 0.3125, 0.5603, 0.3121, 0.6063, 0.25, 0.6042, 0.5, 0.5625, 0.6042, 0.5625, 0.6042, 0.625, 0.5, 0.625, 0.5, 0.0, 0.625, 0.0, 0.6059, 0.0625, 0.5, 0.0625, 0.5, 0.0625, 0.6059, 0.0625, 0.6042, 0.125, 0.5, 0.125, 0.375, 1.0, 0.375, 0.9375, 0.3941, 0.9375, 0.375, 1.0, 0.25, 0.6458, 0.3085, 0.6476, 0.31, 0.6904, 0.25, 0.6901, 0.3085, 0.6476, 0.3438, 0.6563, 0.3541, 0.6915, 0.31, 0.6904, 0.3541, 0.6915, 0.375, 0.75, 0.375, 0.75, 0.3541, 0.6915, 0.375, 0.8125, 0.375, 0.875, 0.375, 0.875, 0.375, 0.8125, 0.125, 0.625, 0.1875, 0.6441, 0.1875, 0.6897, 0.125, 0.6875, 0.1875, 0.6441, 0.25, 0.6458, 0.25, 0.6901, 0.1875, 0.6897, 0.25, 0.6901, 0.25, 0.75, 0.25, 0.75, 0.25, 0.6901, 0.375, 0.0, 0.375, 0.0625, 0.375, 0.0625, 0.375, 0.0, 0.375, 0.625, 0.3438, 0.6563, 0.3085, 0.6476, 0.3121, 0.6063, 0.1875, 0.6059, 0.1875, 0.6441, 0.125, 0.625, 0.125, 0.625, 0.3958, 0.75, 0.375, 0.75, 0.375, 0.75, 0.3958, 0.75, 0.3121, 0.6063, 0.3085, 0.6476, 0.25, 0.6458, 0.25, 0.6042, 0.375, 0.875, 0.375, 0.8125, 0.3958, 0.8125, 0.3958, 0.875, 0.3937, 0.6879, 0.3541, 0.6915, 0.3438, 0.6563, 0.375, 0.625, 0.3958, 0.8125, 0.375, 0.8125, 0.375, 0.75, 0.3958, 0.75, 0.75, 0.625, 0.8125, 0.625, 0.8125, 0.6875, 0.75, 0.6875, 0.8125, 0.625, 0.875, 0.625, 0.875, 0.6875, 0.8125, 0.6875, 0.8125, 0.6875, 0.875, 0.6875, 0.875, 0.75, 0.8125, 0.75, 0.75, 0.6875, 0.8125, 0.6875, 0.8125, 0.75, 0.75, 0.75, 0.6458, 0.625, 0.6901, 0.625, 0.6897, 0.6875, 0.6441, 0.6875, 0.6901, 0.625, 0.75, 0.625, 0.75, 0.6875, 0.6897, 0.6875, 0.6897, 0.6875, 0.75, 0.6875, 0.75, 0.75, 0.6875, 0.75, 0.6441, 0.6875, 0.6897, 0.6875, 0.6875, 0.75, 0.625, 0.75, 0.625, 0.5, 0.6875, 0.5, 0.6897, 0.5625, 0.6441, 0.5625, 0.6875, 0.5, 0.75, 0.5, 0.75, 0.5625, 0.6897, 0.5625, 0.6897, 0.5625, 0.75, 0.5625, 0.75, 0.625, 0.6901, 0.625, 0.6441, 0.5625, 0.6897, 0.5625, 0.6901, 0.625, 0.6458, 0.625, 0.75, 0.5, 0.8125, 0.5, 0.8125, 0.5625, 0.75, 0.5625, 0.8125, 0.5, 0.875, 0.5, 0.875, 0.5625, 0.8125, 0.5625, 0.8125, 0.5625, 0.875, 0.5625, 0.875, 0.625, 0.8125, 0.625, 0.75, 0.5625, 0.8125, 0.5625, 0.8125, 0.625, 0.75, 0.625, 0.6042, 0.25, 0.625, 0.25, 0.625, 0.3125, 0.6042, 0.3125, 0.6059, 0.0625, 0.625, 0.0625, 0.625, 0.125, 0.6042, 0.125, 0.6042, 0.625, 0.6458, 0.625, 0.6441, 0.6875, 0.6042, 0.6875, 0.6042, 0.3125, 0.625, 0.3125, 0.625, 0.375, 0.6042, 0.375, 0.625, 0.5, 0.6441, 0.5625, 0.6042, 0.5625, 0.6042, 0.5, 0.6042, 0.6875, 0.6441, 0.6875, 0.625, 0.75, 0.6042, 0.75, 0.625, 0.125, 0.625, 0.1875, 0.6042, 0.1875, 0.6042, 0.125, 0.6042, 0.5625, 0.6441, 0.5625, 0.6458, 0.625, 0.6042, 0.625, 0.6042, 0.1875, 0.625, 0.1875, 0.625, 0.25, 0.6042, 0.25, 0.6042, 0.125, 0.6042, 0.1875, 0.5, 0.1875, 0.5, 0.125, 0.6042, 0.75, 0.625, 0.75, 0.625, 0.8125, 0.6042, 0.8125, 0.3541, 0.6915, 0.375, 0.75, 0.375, 0.75, 0.3541, 0.6915, 0.31, 0.6904, 0.3541, 0.6915, 0.3541, 0.6915, 0.31, 0.6904, 0.3125, 0.75, 0.31, 0.6904, 0.31, 0.6904, 0.3125, 0.75, 0.375, 0.75, 0.375, 0.8125, 0.375, 0.8125, 0.375, 0.75, 0.31, 0.6904, 0.3541, 0.6915, 0.375, 0.75, 0.3125, 0.75, 0.31, 0.6904, 0.3541, 0.6915, 0.3541, 0.6915, 0.31, 0.6904, 0.375, 0.75, 0.375, 0.8125, 0.375, 0.8125, 0.375, 0.75, 0.3125, 0.75, 0.31, 0.6904, 0.31, 0.6904, 0.3125, 0.75, 0.25, 0.6901, 0.31, 0.6904, 0.31, 0.6904, 0.25, 0.6901, 0.25, 0.75, 0.25, 0.6901, 0.25, 0.6901, 0.25, 0.75, 0.31, 0.6904, 0.3125, 0.75, 0.3125, 0.75, 0.31, 0.6904, 0.25, 0.6901, 0.31, 0.6904, 0.31, 0.6904, 0.25, 0.6901, 0.25, 0.6901, 0.31, 0.6904, 0.3125, 0.75, 0.25, 0.75, 0.25, 0.75, 0.25, 0.6901, 0.25, 0.6901, 0.25, 0.75, 0.31, 0.6904, 0.3125, 0.75, 0.3125, 0.75, 0.31, 0.6904, 0.375, 0.8125, 0.375, 0.875, 0.375, 0.875, 0.375, 0.8125, 0.1875, 0.75, 0.1875, 0.6897, 0.1875, 0.6897, 0.1875, 0.75, 0.375, 0.875, 0.375, 0.9375, 0.375, 0.9375, 0.375, 0.875, 0.1875, 0.6897, 0.25, 0.6901, 0.25, 0.6901, 0.1875, 0.6897, 0.1875, 0.75, 0.1875, 0.6897, 0.1875, 0.6897, 0.1875, 0.75, 0.1875, 0.6897, 0.25, 0.6901, 0.25, 0.75, 0.1875, 0.75, 0.25, 0.6901, 0.25, 0.75, 0.25, 0.75, 0.25, 0.6901, 0.1875, 0.6897, 0.25, 0.6901, 0.25, 0.6901, 0.1875, 0.6897, 0.375, 0.875, 0.375, 0.9375, 0.375, 0.9375, 0.375, 0.875, 0.125, 0.6875, 0.1875, 0.6897, 0.1875, 0.6897, 0.125, 0.6875, 0.125, 0.6875, 0.1875, 0.6897, 0.1875, 0.6897, 0.125, 0.6875, 0.375, 0.9375, 0.375, 1.0, 0.375, 1.0, 0.375, 0.9375, 0.1875, 0.6897, 0.1875, 0.75, 0.1875, 0.75, 0.1875, 0.6897, 0.125, 0.6875, 0.1875, 0.6897, 0.1875, 0.75, 0.125, 0.75, 0.375, 0.9375, 0.375, 1.0, 0.375, 1.0, 0.375, 0.9375, 0.1875, 0.6897, 0.1875, 0.75, 0.1875, 0.75, 0.1875, 0.6897, 0.375, 0.0, 0.375, 0.0625, 0.375, 0.0625, 0.375, 0.0, 0.3958, 0.75, 0.375, 0.75, 0.375, 0.75, 0.3958, 0.75, 0.375, 0.75, 0.3541, 0.6915, 0.3541, 0.6915, 0.375, 0.75, 0.3541, 0.6915, 0.3937, 0.6879, 0.3937, 0.6879, 0.3541, 0.6915, 0.3937, 0.6879, 0.3958, 0.75, 0.3958, 0.75, 0.3937, 0.6879, 0.3958, 0.75, 0.375, 0.75, 0.3541, 0.6915, 0.3937, 0.6879, 0.3937, 0.6879, 0.3958, 0.75, 0.3958, 0.75, 0.3937, 0.6879, 0.3541, 0.6915, 0.3937, 0.6879, 0.3937, 0.6879, 0.3541, 0.6915, 0.375, 0.75, 0.3541, 0.6915, 0.3541, 0.6915, 0.375, 0.75, 0.3924, 0.0625, 0.375, 0.0625, 0.375, 0.0625, 0.3924, 0.0625, 0.375, 0.0625, 0.375, 0.0, 0.375, 0.0, 0.375, 0.0625, 0.375, 0.0, 0.3924, 0.0625, 0.3924, 0.0625, 0.375, 0.0, 0.3924, 0.0625, 0.375, 0.0625, 0.375, 0.0625, 0.3924, 0.0625, 0.3924, 0.0625, 0.375, 0.0625, 0.375, 0.0, 0.375, 0.0, 0.375, 0.0625, 0.375, 0.0, 0.375, 0.0, 0.375, 0.0625, 0.375, 1.0, 0.375, 1.0, 0.375, 1.0, 0.375, 1.0, 0.375, 0.0, 0.3924, 0.0625, 0.3924, 0.0625, 0.375, 0.0, 0.375, 0.875, 0.3958, 0.875, 0.3958, 0.875, 0.375, 0.875, 0.375, 0.875, 0.3958, 0.875, 0.3958, 0.875, 0.375, 0.875, 0.3941, 0.9375, 0.375, 0.9375, 0.375, 0.9375, 0.3941, 0.9375, 0.375, 0.9375, 0.375, 0.875, 0.375, 0.875, 0.375, 0.9375, 0.3941, 0.9375, 0.375, 0.9375, 0.375, 0.875, 0.3958, 0.875, 0.3958, 0.875, 0.3941, 0.9375, 0.3941, 0.9375, 0.3958, 0.875, 0.3941, 0.9375, 0.375, 0.9375, 0.375, 0.9375, 0.3941, 0.9375, 0.375, 0.9375, 0.375, 0.875, 0.375, 0.875, 0.375, 0.9375])
me_cube.update()
me_cube_001 = bpy.data.meshes.new('Cube.001')
me_cube_001.from_pydata([(0.0, 0.0, -0.814), (-0.1726, 0.302, -1.092), (-0.1807, 0.2337, -0.9345), (-0.00132, 0.27, -0.9155), (-0.0004973, 0.3289, -1.038), (-0.3327, 0.2777, -1.083), (-0.3744, 0.1927, -0.9535), (-0.3574, 0.01149, -0.8624), (-0.1787, 0.005745, -0.8382), (-0.1584, 0.3027, -1.178), (-0.03025, 0.3306, -1.144), (-0.3049, 0.2743, -1.194), (-0.09887, 0.3154, -1.162), (-0.08934, 0.002873, -0.8261), (-0.09102, 0.2518, -0.925), (-0.08406, 0.3159, -1.067), (-0.2599, 0.2892, -1.106), (-0.2704, 0.2155, -0.944), (-0.268, 0.008618, -0.8503), (-0.2168, 0.291, -1.185), (-0.1479, 0.3016, -1.254), (-0.03659, 0.3246, -1.231), (-0.08842, 0.3143, -1.239), (-0.136, 0.3018, -1.294), (-0.09256, 0.3113, -1.329), (-0.04077, 0.3231, -1.267), (-0.06272, 0.3151, -1.307), (-0.1692, 0.2994, -1.254), (-0.2862, 0.2765, -1.248), (-0.2277, 0.2877, -1.261), (-0.1684, 0.2985, -1.289), (-0.2112, 0.2865, -1.342), (-0.2819, 0.2767, -1.285), (-0.2542, 0.2831, -1.326), (-0.0009312, -0.2723, -0.8958), (-0.3564, -0.2184, -0.9257), (-0.1787, -0.2454, -0.9108), (-0.08981, -0.2589, -0.9033), (-0.2676, -0.2319, -0.9183), (-0.1766, 0.2678, -1.013), (-0.0009085, 0.2995, -0.977), (-0.3872, 0.2308, -1.022), (-0.08754, 0.2838, -0.9961), (-0.2651, 0.2523, -1.025), (-0.1797, 0.1197, -0.8863), (-0.0006599, 0.135, -0.8648), (-0.4128, 0.1169, -0.9213), (-0.09018, 0.1274, -0.8756), (-0.2692, 0.112, -0.8971), (-0.08957, -0.128, -0.8647), (-0.0004656, -0.1362, -0.8549), (-0.1787, -0.1198, -0.8745), (-0.406, -0.1146, -0.9025), (-0.2678, -0.1117, -0.8843)], [], [(19, 16, 5, 11), (15, 1, 9, 12), (42, 39, 1, 15), (47, 13, 8, 44), (43, 41, 5, 16), (48, 18, 7, 46), (45, 0, 13, 47), (40, 42, 15, 4), (4, 15, 12, 10), (44, 8, 18, 48), (39, 43, 16, 1), (9, 1, 16, 19), (12, 9, 20, 22), (10, 12, 22, 21), (22, 20, 23, 24), (21, 22, 26, 25), (9, 19, 29, 27), (19, 11, 28, 29), (27, 29, 31, 30), (29, 28, 32, 33), (49, 50, 34, 37), (51, 49, 37, 36), (52, 53, 38, 35), (53, 51, 36, 38), (2, 17, 43, 39), (3, 14, 42, 40), (17, 6, 41, 43), (14, 2, 39, 42), (2, 44, 48, 17), (3, 45, 47, 14), (17, 48, 46, 6), (14, 47, 44, 2), (18, 8, 51, 53), (7, 18, 53, 52), (8, 13, 49, 51), (13, 0, 50, 49)])
_uv = me_cube_001.uv_layers.new(name='UVMap')
_uv.uv.foreach_set('vector', [0.0, 0.0, 0.0, 0.0, 0.0, 0.0, 0.0, 0.0, 0.0, 0.0, 0.0, 0.0, 0.0, 0.0, 0.0, 0.0, 0.0, 0.0, 0.0, 0.0, 0.0, 0.0, 0.0, 0.0, 0.0, 0.0, 0.0, 0.0, 0.0, 0.0, 0.0, 0.0, 0.0, 0.0, 0.0, 0.0, 0.0, 0.0, 0.0, 0.0, 0.0, 0.0, 0.0, 0.0, 0.0, 0.0, 0.0, 0.0, 0.0, 0.0, 0.0, 0.0, 0.0, 0.0, 0.0, 0.0, 0.0, 0.0, 0.0, 0.0, 0.0, 0.0, 0.0, 0.0, 0.0, 0.0, 0.0, 0.0, 0.0, 0.0, 0.0, 0.0, 0.0, 0.0, 0.0, 0.0, 0.0, 0.0, 0.0, 0.0, 0.0, 0.0, 0.0, 0.0, 0.0, 0.0, 0.0, 0.0, 0.0, 0.0, 0.0, 0.0, 0.0, 0.0, 0.0, 0.0, 0.0, 0.0, 0.0, 0.0, 0.0, 0.0, 0.0, 0.0, 0.0, 0.0, 0.0, 0.0, 0.0, 0.0, 0.0, 0.0, 0.0, 0.0, 0.0, 0.0, 0.0, 0.0, 0.0, 0.0, 0.0, 0.0, 0.0, 0.0, 0.0, 0.0, 0.0, 0.0, 0.0, 0.0, 0.0, 0.0, 0.0, 0.0, 0.0, 0.0, 0.0, 0.0, 0.0, 0.0, 0.0, 0.0, 0.0, 0.0, 0.0, 0.0, 0.0, 0.0, 0.0, 0.0, 0.0, 0.0, 0.0, 0.0, 0.0, 0.0, 0.0, 0.0, 0.0, 0.0, 0.0, 0.0, 0.0, 0.0, 0.0, 0.0, 0.0, 0.0, 0.0, 0.0, 0.0, 0.0, 0.0, 0.0, 0.0, 0.0, 0.0, 0.0, 0.0, 0.0, 0.0, 0.0, 0.0, 0.0, 0.0, 0.0, 0.0, 0.0, 0.0, 0.0, 0.0, 0.0, 0.0, 0.0, 0.0, 0.0, 0.0, 0.0, 0.0, 0.0, 0.0, 0.0, 0.0, 0.0, 0.0, 0.0, 0.0, 0.0, 0.0, 0.0, 0.0, 0.0, 0.0, 0.0, 0.0, 0.0, 0.0, 0.0, 0.0, 0.0, 0.0, 0.0, 0.0, 0.0, 0.0, 0.0, 0.0, 0.0, 0.0, 0.0, 0.0, 0.0, 0.0, 0.0, 0.0, 0.0, 0.0, 0.0, 0.0, 0.0, 0.0, 0.0, 0.0, 0.0, 0.0, 0.0, 0.0, 0.0, 0.0, 0.0, 0.0, 0.0, 0.0, 0.0, 0.0, 0.0, 0.0, 0.0, 0.0, 0.0, 0.0, 0.0, 0.0, 0.0, 0.0, 0.0, 0.0, 0.0, 0.0, 0.0, 0.0, 0.0, 0.0, 0.0, 0.0, 0.0, 0.0, 0.0, 0.0, 0.0, 0.0, 0.0, 0.0, 0.0, 0.0, 0.0, 0.0, 0.0])
me_cube_001.update()

# ---- objects
ob_empty = bpy.data.objects.new('Empty', None)
ob_plane = bpy.data.objects.new('Plane', me_plane)
ob_plane_001 = bpy.data.objects.new('Plane.001', me_plane_001)
ob_cube = bpy.data.objects.new('Cube', me_cube)
ob_cube_001 = bpy.data.objects.new('Cube.001', me_cube_001)

# ---- transforms, parenting, visibility, modifiers, constraints
ob_empty.location = (-0.07373, -1.947, 1.598)
ob_empty.rotation_euler = (1.571, 0.0, 3.142)
ob_empty.empty_display_type = 'IMAGE'
ob_empty.empty_display_size = 5.0
ob_plane.location = (0.0, 0.0, 0.0)
_m = ob_plane.modifiers.new('Mirror', 'MIRROR')
_m.use_axis = (False, True, False)
_m.merge_threshold = 0.015
ob_plane_001.location = (0.0, 0.0, 0.0)
_m = ob_plane_001.modifiers.new('Mirror', 'MIRROR')
_m.merge_threshold = 0.015
ob_cube.location = (0.0, 0.0, 2.324)
ob_cube.scale = (0.1528, 0.1528, 0.1528)
ob_cube_001.location = (0.0, 0.0, 2.998)
_m = ob_cube_001.modifiers.new('Mirror', 'MIRROR')
_m.merge_threshold = 0.015

# ---- collection membership
col_collection.objects.link(ob_empty)
col_collection.objects.link(ob_plane)
col_collection.objects.link(ob_plane_001)
col_collection.objects.link(ob_cube)
col_collection.objects.link(ob_cube_001)

# ---- scene / render settings (as saved in the file)
scene.frame_start = 1; scene.frame_end = 250; scene.frame_set(1)
scene.render.engine = 'BLENDER_EEVEE_NEXT'
scene.render.bake_bias = 0.0
scene.render.bake_samples = 0
scene.cycles.sampling_pattern = 'TABULATED_SOBOL'
scene.eevee.use_volume_custom_range = False
bpy.context.view_layer.update()

# ---- added for rendering (the .blend has no active camera and no usable light): camera, sun
cam_auto = bpy.data.cameras.new('AutoCamera')
cam_auto.lens = 50.0
cam_auto.sensor_width = 36.0
cam_auto.clip_end = 1000.0
ob_auto_camera = bpy.data.objects.new('AutoCamera', cam_auto)
scene.collection.objects.link(ob_auto_camera)
ob_auto_camera.location = (6.21057, -7.45268, 5.53811)
ob_auto_camera.rotation_euler = (1.09748, -7.21219e-08, 0.694738)
scene.camera = ob_auto_camera
light_auto_sun = bpy.data.lights.new('AutoSun', 'SUN')
light_auto_sun.energy = 3.0
light_auto_sun.angle = 0.0523599
ob_auto_sun = bpy.data.objects.new('AutoSun', light_auto_sun)
scene.collection.objects.link(ob_auto_sun)
ob_auto_sun.rotation_euler = (0.872665, 0.174533, 0.523599)
bpy.context.view_layer.update()
